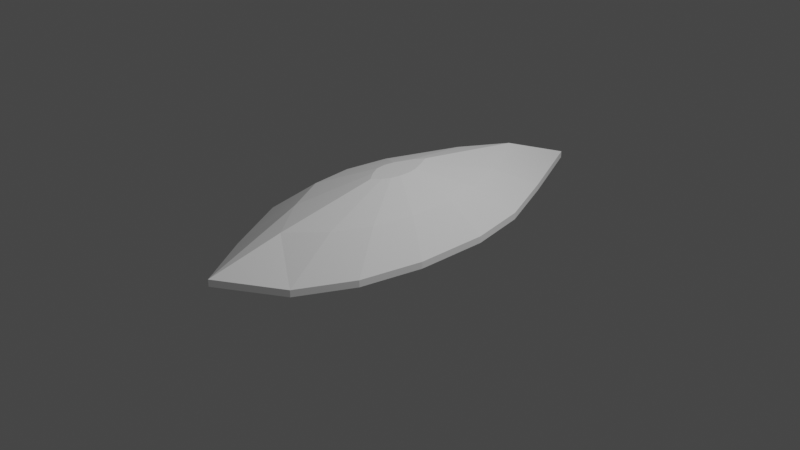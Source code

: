 # Source: asteroid_dagger.blend  (saved by Blender 3.2.14; exported with 4.5.12 LTS)
import bpy
from mathutils import Matrix  # noqa: F401  (used for matrix-valued properties, if any)

bpy.ops.wm.read_factory_settings(use_empty=True)
scene = bpy.context.scene
scene.name = 'Scene'

# ---- collections
col_collection = bpy.data.collections.new('Collection'); scene.collection.children.link(col_collection)

# ---- materials (node trees are filled in below, after node groups)
mat_material = bpy.data.materials.new('Material')
mat_material.alpha_threshold = 0.0
mat_material.use_transparent_shadow = False
mat_material.line_color = (0.0, 0.0, 0.0, 1.0)

# ---- material node trees
mat_material.use_nodes = True; mat_material.node_tree.nodes.clear()
_N = mat_material.node_tree.nodes; _L = mat_material.node_tree.links
n0 = _N.new('ShaderNodeOutputMaterial'); n0.name = 'Material Output'; n0.location = (300, 300)
n1 = _N.new('ShaderNodeBsdfPrincipled'); n1.name = 'Principled BSDF'; n1.location = (10, 300)
n1.distribution = 'GGX'
n1.subsurface_method = 'RANDOM_WALK_SKIN'
n1.inputs[2].default_value = 0.4
n1.inputs[3].default_value = 1.45
n1.inputs[27].default_value = (0.0, 0.0, 0.0, 1.0)
n1.inputs[28].default_value = 1.0
_L.new(n1.outputs[0], n0.inputs[0])
n0.is_active_output = True

# ---- world
world_world = bpy.data.worlds.new('World'); scene.world = world_world
world_world.use_nodes = True; world_world.node_tree.nodes.clear()
_N = world_world.node_tree.nodes; _L = world_world.node_tree.links
n0 = _N.new('ShaderNodeOutputWorld'); n0.name = 'World Output'; n0.location = (300, 300)
n1 = _N.new('ShaderNodeBackground'); n1.name = 'Background'; n1.location = (10, 300)
n1.inputs[0].default_value = (0.05088, 0.05088, 0.05088, 1.0)
_L.new(n1.outputs[0], n0.inputs[0])
n0.is_active_output = True
world_world.color = (0.05088, 0.05088, 0.05088)
world_world.use_sun_shadow = False
world_world.sun_shadow_jitter_overblur = 0.0

# ---- cameras
cam_camera = bpy.data.cameras.new('Camera')
cam_camera.clip_end = 100.0
cam_camera.ortho_scale = 7.314

# ---- lights
light_light = bpy.data.lights.new('Light', 'POINT')
light_light.transmission_factor = 0.0
light_light.energy = 1000.0
light_light.shadow_soft_size = 0.1
light_light.shadow_maximum_resolution = 0.006
light_light.use_absolute_resolution = True

# ---- meshes
me_cube = bpy.data.meshes.new('Cube')
me_cube.from_pydata([], [], [])
_uv = me_cube.uv_layers.new(name='UVMap')
_uv.uv.foreach_set('vector', [])
me_cube.materials.append(mat_material)
me_cube.use_mirror_vertex_groups = False
me_cube.update()
me_plane = bpy.data.meshes.new('Plane')
me_plane.from_pydata([(0.1353, -0.1127, 0.2814), (0.06736, -0.1633, 0.2814), (-0.05884, -0.2315, 0.2814), (-0.1467, -0.2637, 0.2814), (-0.4803, -0.5767, 0.24), (-0.2275, -0.5303, 0.2355), (0.1211, -0.3926, 0.2195), (0.2994, -0.2731, 0.2195), (0.4359, -0.1197, 0.2195), (0.5129, 0.1076, 0.2195), (0.5559, 0.3706, 0.1845), (0.352, 0.3676, 0.2195), (0.1771, 0.3196, 0.2195), (0.01078, 0.2223, 0.2195), (-0.1568, 0.07594, 0.2195), (-0.2689, -0.07122, 0.2195), (-0.3622, -0.2711, 0.2195), (0.1915, -0.05402, 0.2814), (0.2329, 0.02435, 0.2814), (0.2653, 0.1119, 0.2814), (0.1967, 0.09694, 0.2814), (0.1349, 0.06954, 0.2814), (0.07248, 0.02686, 0.2814), (0.006323, -0.03166, 0.2814), (-0.04129, -0.08666, 0.2814), (-0.08622, -0.1573, 0.2814), (-0.4803, -0.5767, 0.2191), (-0.2275, -0.5303, 0.2145), (0.1211, -0.3926, 0.1986), (0.2994, -0.2731, 0.1986), (0.4359, -0.1197, 0.1986), (0.5129, 0.1076, 0.1986), (0.5559, 0.3706, 0.1635), (0.352, 0.3676, 0.1986), (0.1771, 0.3196, 0.1986), (0.01078, 0.2223, 0.1986), (-0.1568, 0.07594, 0.1986), (-0.2689, -0.07122, 0.1986), (-0.3622, -0.2711, 0.1986), (-0.2815, -0.3914, 0.1118), (-0.1193, -0.3616, 0.1118), (0.1045, -0.2732, 0.1118), (0.2189, -0.1965, 0.1118), (0.3065, -0.0981, 0.1118), (0.3559, 0.04781, 0.1118), (0.3835, 0.2166, 0.1118), (0.2526, 0.2146, 0.1118), (0.1404, 0.1839, 0.1118), (0.03363, 0.1214, 0.1118), (-0.07392, 0.02749, 0.1118), (-0.1458, -0.06696, 0.1118), (-0.2057, -0.1952, 0.1118), (-0.01003, -0.1382, 0.05389), (0.02852, -0.1311, 0.05389), (0.08168, -0.1101, 0.05389), (0.1089, -0.09192, 0.05389), (0.1297, -0.06854, 0.05389), (0.1414, -0.03387, 0.05389), (0.148, 0.006226, 0.05389), (0.1169, 0.00577, 0.05389), (0.09022, -0.001545, 0.05389), (0.06485, -0.01639, 0.05389), (0.0393, -0.0387, 0.05389), (0.02221, -0.06114, 0.05389), (0.007983, -0.09162, 0.05389)], [], [(13, 14, 23, 22), (6, 7, 0, 1), (14, 13, 35, 36), (3, 2, 1, 0, 17, 18, 19, 20, 21, 22, 23, 24, 25), (14, 15, 24, 23), (7, 8, 17, 0), (15, 16, 25, 24), (8, 9, 18, 17), (16, 4, 3, 25), (9, 10, 19, 18), (10, 11, 20, 19), (11, 12, 21, 20), (4, 5, 2, 3), (12, 13, 22, 21), (5, 6, 1, 2), (34, 33, 46, 47), (7, 6, 28, 29), (15, 14, 36, 37), (8, 7, 29, 30), (16, 15, 37, 38), (9, 8, 30, 31), (4, 16, 38, 26), (10, 9, 31, 32), (11, 10, 32, 33), (12, 11, 33, 34), (5, 4, 26, 27), (13, 12, 34, 35), (6, 5, 27, 28), (44, 43, 56, 57), (27, 26, 39, 40), (35, 34, 47, 48), (28, 27, 40, 41), (36, 35, 48, 49), (29, 28, 41, 42), (37, 36, 49, 50), (30, 29, 42, 43), (38, 37, 50, 51), (31, 30, 43, 44), (26, 38, 51, 39), (32, 31, 44, 45), (33, 32, 45, 46), (52, 64, 63, 62, 61, 60, 59, 58, 57, 56, 55, 54, 53), (39, 51, 64, 52), (45, 44, 57, 58), (46, 45, 58, 59), (47, 46, 59, 60), (40, 39, 52, 53), (48, 47, 60, 61), (41, 40, 53, 54), (49, 48, 61, 62), (42, 41, 54, 55), (50, 49, 62, 63), (43, 42, 55, 56), (51, 50, 63, 64)])
_uv = me_plane.uv_layers.new(name='UVMap')
_uv.uv.foreach_set('vector', [0.4008, 0.3624, 0.4008, 0.5207, 0.266, 0.4847, 0.2664, 0.4218, 0.01936, 0.5909, 0.0, 0.4394, 0.1622, 0.4534, 0.1668, 0.5135, 0.8138, 0.4537, 0.8087, 0.3014, 0.8236, 0.3009, 0.8287, 0.4532, 0.2132, 0.6753, 0.1893, 0.6131, 0.1668, 0.5135, 0.1622, 0.4534, 0.1673, 0.3958, 0.19, 0.337, 0.2217, 0.2786, 0.2458, 0.3224, 0.2601, 0.3684, 0.2664, 0.4218, 0.266, 0.4847, 0.2588, 0.5359, 0.2419, 0.5931, 0.4008, 0.5207, 0.3743, 0.6497, 0.2588, 0.5359, 0.266, 0.4847, 0.0, 0.4394, 0.0183, 0.2944, 0.1673, 0.3958, 0.1622, 0.4534, 0.3743, 0.6497, 0.3108, 0.7933, 0.2419, 0.5931, 0.2588, 0.5359, 0.0183, 0.2944, 0.1042, 0.1467, 0.19, 0.337, 0.1673, 0.3958, 0.3108, 0.7933, 0.202, 1.0, 0.2132, 0.6753, 0.2419, 0.5931, 0.1042, 0.1467, 0.2255, 0.0, 0.2217, 0.2786, 0.19, 0.337, 0.2255, 0.0, 0.3189, 0.1114, 0.2458, 0.3224, 0.2217, 0.2786, 0.3189, 0.1114, 0.3751, 0.2276, 0.2601, 0.3684, 0.2458, 0.3224, 0.202, 1.0, 0.1085, 0.8426, 0.1893, 0.6131, 0.2132, 0.6753, 0.3751, 0.2276, 0.4008, 0.3624, 0.2664, 0.4218, 0.2601, 0.3684, 0.1085, 0.8426, 0.01936, 0.5909, 0.1668, 0.5135, 0.1893, 0.6131, 0.7756, 0.7709, 0.7195, 0.8872, 0.6816, 0.76, 0.7176, 0.6854, 0.8463, 0.5959, 0.8512, 0.4464, 0.8661, 0.4469, 0.8613, 0.5964, 0.8182, 0.585, 0.8138, 0.4537, 0.8287, 0.4532, 0.8332, 0.5845, 0.8421, 0.7268, 0.8463, 0.5959, 0.8613, 0.5964, 0.857, 0.7272, 0.8235, 0.7404, 0.8182, 0.585, 0.8332, 0.5845, 0.8384, 0.7399, 0.8384, 0.838, 0.8421, 0.7268, 0.857, 0.7272, 0.8533, 0.8385, 0.8166, 0.969, 0.8235, 0.7404, 0.8384, 0.7399, 0.8315, 0.9685, 0.8602, 0.9371, 0.8384, 0.838, 0.8533, 0.8385, 0.8751, 0.9376, 0.8013, 0.08229, 0.8235, 0.0005039, 0.8384, 0.0, 0.8162, 0.08178, 0.8045, 0.1788, 0.8013, 0.08229, 0.8162, 0.08178, 0.8195, 0.1783, 0.8486, 0.1793, 0.8512, 0.0, 0.8661, 0.000488, 0.8635, 0.1798, 0.8087, 0.3014, 0.8045, 0.1788, 0.8195, 0.1783, 0.8236, 0.3009, 0.8512, 0.4464, 0.8486, 0.1793, 0.8635, 0.1798, 0.8661, 0.4469, 0.5439, 0.7375, 0.4888, 0.6428, 0.5857, 0.5602, 0.5988, 0.5827, 0.5099, 0.1572, 0.6034, 0.0, 0.6067, 0.1903, 0.5468, 0.2913, 0.8013, 0.6362, 0.7756, 0.7709, 0.7176, 0.6854, 0.7341, 0.5989, 0.4201, 0.4082, 0.5099, 0.1572, 0.5468, 0.2913, 0.4895, 0.4526, 0.8013, 0.4779, 0.8013, 0.6362, 0.7341, 0.5989, 0.7341, 0.4974, 0.4008, 0.5597, 0.4201, 0.4082, 0.4895, 0.4526, 0.477, 0.5499, 0.7748, 0.349, 0.8013, 0.4779, 0.7341, 0.4974, 0.7171, 0.4146, 0.4191, 0.7046, 0.4008, 0.5597, 0.477, 0.5499, 0.4888, 0.6428, 0.7114, 0.2056, 0.7748, 0.349, 0.7171, 0.4146, 0.6764, 0.3226, 0.5049, 0.8521, 0.4191, 0.7046, 0.4888, 0.6428, 0.5439, 0.7375, 0.6034, 0.0, 0.7114, 0.2056, 0.6764, 0.3226, 0.6067, 0.1903, 0.6247, 0.997, 0.5049, 0.8521, 0.5439, 0.7375, 0.6214, 0.8311, 0.7195, 0.8872, 0.6247, 0.997, 0.6214, 0.8311, 0.6816, 0.76, 0.6137, 0.4526, 0.6303, 0.4841, 0.64, 0.506, 0.644, 0.5256, 0.644, 0.5497, 0.6401, 0.5703, 0.6315, 0.588, 0.6172, 0.6049, 0.5988, 0.5827, 0.5857, 0.5602, 0.5829, 0.5381, 0.5859, 0.515, 0.5995, 0.4766, 0.6067, 0.1903, 0.6764, 0.3226, 0.6303, 0.4841, 0.6137, 0.4526, 0.6214, 0.8311, 0.5439, 0.7375, 0.5988, 0.5827, 0.6172, 0.6049, 0.6816, 0.76, 0.6214, 0.8311, 0.6172, 0.6049, 0.6315, 0.588, 0.7176, 0.6854, 0.6816, 0.76, 0.6315, 0.588, 0.6401, 0.5703, 0.5468, 0.2913, 0.6067, 0.1903, 0.6137, 0.4526, 0.5995, 0.4766, 0.7341, 0.5989, 0.7176, 0.6854, 0.6401, 0.5703, 0.644, 0.5497, 0.4895, 0.4526, 0.5468, 0.2913, 0.5995, 0.4766, 0.5859, 0.515, 0.7341, 0.4974, 0.7341, 0.5989, 0.644, 0.5497, 0.644, 0.5256, 0.477, 0.5499, 0.4895, 0.4526, 0.5859, 0.515, 0.5829, 0.5381, 0.7171, 0.4146, 0.7341, 0.4974, 0.644, 0.5256, 0.64, 0.506, 0.4888, 0.6428, 0.477, 0.5499, 0.5829, 0.5381, 0.5857, 0.5602, 0.6764, 0.3226, 0.7171, 0.4146, 0.64, 0.506, 0.6303, 0.4841])
me_plane.update()

# ---- objects
ob_cube = bpy.data.objects.new('Cube', me_cube)
ob_light = bpy.data.objects.new('Light', light_light)
ob_camera = bpy.data.objects.new('Camera', cam_camera)
ob_plane = bpy.data.objects.new('Plane', me_plane)

# ---- transforms, parenting, visibility, modifiers, constraints
ob_cube.location = (0.0, 0.0, 0.0)
ob_cube.lock_rotations_4d = False
ob_cube.empty_display_type = 'ARROWS'
ob_cube.lineart.crease_threshold = 0.0
ob_light.location = (4.076, 1.005, 5.904)
ob_light.rotation_euler = (0.6503, 0.05522, 1.866)
ob_light.lock_rotations_4d = False
ob_light.empty_display_type = 'ARROWS'
ob_light.color = (0.0, 0.0, 0.0, 0.0)
ob_light.lineart.crease_threshold = 0.0
ob_camera.location = (7.359, -6.926, 4.958)
ob_camera.rotation_euler = (1.109, 0.0, 0.8149)
ob_camera.lock_rotations_4d = False
ob_camera.empty_display_type = 'ARROWS'
ob_camera.color = (0.0, 0.0, 0.0, 0.0)
ob_camera.display_type = 'WIRE'
ob_camera.lineart.crease_threshold = 0.0
ob_plane.location = (0.3981, -0.04984, 0.7846)
ob_plane.rotation_euler = (0.0, -0.0, 0.8343)
ob_plane.scale = (-3.468, -3.468, -3.468)

# ---- collection membership
col_collection.objects.link(ob_cube)
col_collection.objects.link(ob_light)
col_collection.objects.link(ob_camera)
col_collection.objects.link(ob_plane)

# ---- scene / render settings (as saved in the file)
scene.camera = ob_camera
scene.frame_start = 1; scene.frame_end = 250; scene.frame_set(1)
scene.render.engine = 'BLENDER_EEVEE_NEXT'
scene.cycles.sampling_pattern = 'TABULATED_SOBOL'
scene.cycles.use_light_tree = False
scene.view_settings.view_transform = 'Filmic'
bpy.context.view_layer.update()
